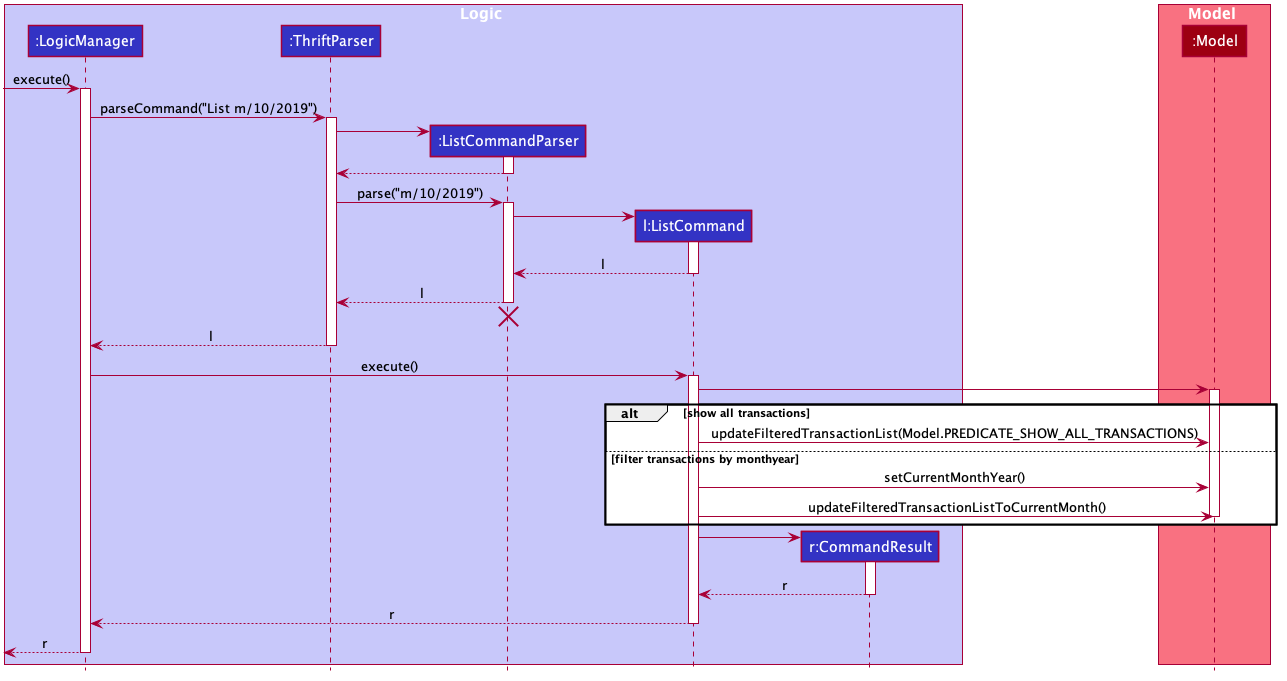

The diagram above was rendered by PlantUML. Its source (embedded in the PNG):
@startuml








skinparam BackgroundColor #FFFFFFF

skinparam Shadowing false

skinparam MinClassWidth 50
skinparam ParticipantPadding 10
skinparam DefaultTextAlignment center
skinparam packageStyle Rectangle

skinparam defaultFontName Segoe UI

skinparam Class {
    FontColor #FFFFFF
    BorderThickness 1
    BorderColor #FFFFFF
    StereotypeFontColor #FFFFFF
}

skinparam Actor {
    BorderColor #000000
    Color #000000
}

skinparam Sequence {
    MessageAlign center
    BoxFontSize 15
    BoxPadding 0
    BoxFontColor #FFFFFF
}

skinparam Participant {
    FontColor #FFFFFFF
    Padding 20
}


hide footbox
hide members
hide circle

box Logic #C8C8FA
participant ":LogicManager" as LogicManager #3333C4
participant ":ThriftParser" as ThriftParser #3333C4
participant ":ListCommandParser" as ListCommandParser #3333C4
participant "l:ListCommand" as ListCommand #3333C4
participant "r:CommandResult" as CommandResult #3333C4
end box

box Model #F97181
participant ":Model" as Model #9D0012
end box

[-> LogicManager : execute()
activate LogicManager

LogicManager -> ThriftParser : parseCommand("List m/10/2019")
activate ThriftParser

create ListCommandParser
ThriftParser -> ListCommandParser
activate ListCommandParser

ListCommandParser --> ThriftParser
deactivate ListCommandParser

ThriftParser -> ListCommandParser : parse("m/10/2019")
activate ListCommandParser

create ListCommand
ListCommandParser -> ListCommand
activate ListCommand

ListCommand --> ListCommandParser : l
deactivate ListCommand

ListCommandParser --> ThriftParser : l
deactivate ListCommandParser
ListCommandParser -[hidden]-> ThriftParser
destroy ListCommandParser

ThriftParser --> LogicManager : l
deactivate ThriftParser

LogicManager -> ListCommand : execute()
activate ListCommand

ListCommand -> Model
activate Model

alt show all transactions
    ListCommand -> Model: updateFilteredTransactionList(Model.PREDICATE_SHOW_ALL_TRANSACTIONS)

else filter transactions by monthyear
    ListCommand -> Model: setCurrentMonthYear()
    ListCommand -> Model: updateFilteredTransactionListToCurrentMonth()

deactivate Model
end

create CommandResult
ListCommand -> CommandResult
activate CommandResult

CommandResult --> ListCommand : r
deactivate CommandResult

ListCommand --> LogicManager : r
deactivate ListCommand

[<-- LogicManager : r
deactivate LogicManager
@enduml